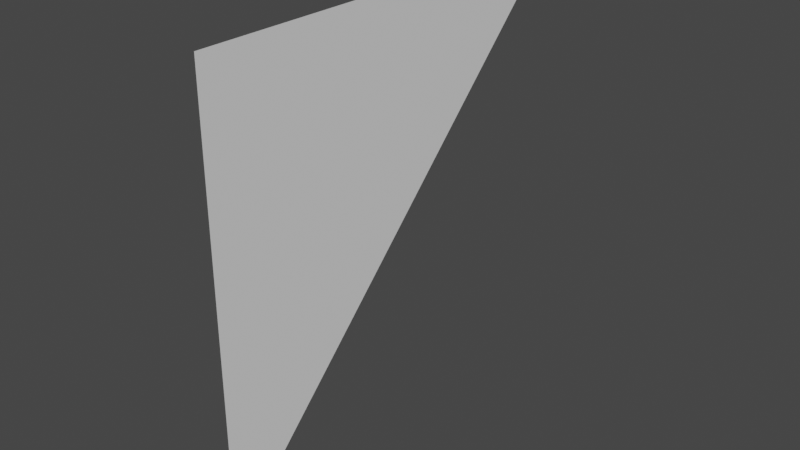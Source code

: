 # Source: WallPiece2.blend  (saved by Blender 2.92.15; exported with 4.5.12 LTS)
import bpy
from mathutils import Matrix  # noqa: F401  (used for matrix-valued properties, if any)

bpy.ops.wm.read_factory_settings(use_empty=True)
scene = bpy.context.scene
scene.name = 'Scene'

# ---- collections
col_collection = bpy.data.collections.new('Collection'); scene.collection.children.link(col_collection)

# ---- world
world_world = bpy.data.worlds.new('World'); scene.world = world_world
world_world.use_nodes = True; world_world.node_tree.nodes.clear()
_N = world_world.node_tree.nodes; _L = world_world.node_tree.links
n0 = _N.new('ShaderNodeOutputWorld'); n0.name = 'World Output'; n0.location = (300, 300)
n1 = _N.new('ShaderNodeBackground'); n1.name = 'Background'; n1.location = (10, 300)
n1.inputs[0].default_value = (0.05088, 0.05088, 0.05088, 1.0)
_L.new(n1.outputs[0], n0.inputs[0])
n0.is_active_output = True
world_world.color = (0.05088, 0.05088, 0.05088)
world_world.use_sun_shadow = False
world_world.sun_shadow_jitter_overblur = 0.0

# ---- meshes
me_plane = bpy.data.meshes.new('Plane')
me_plane.from_pydata([(-1.0, -1.0, 0.0), (1.0, -1.0, 0.0), (-1.0, 1.0, 0.0), (1.0, -0.9896, 0.0)], [], [(0, 1, 3, 2)])
_uv = me_plane.uv_layers.new(name='UVMap')
_uv.uv.foreach_set('vector', [0.0, 0.0, 1.0, 0.0, 1.0, 0.005189, 0.0, 1.0])
me_plane.use_remesh_fix_poles = True
me_plane.use_remesh_preserve_attributes = False
me_plane.use_mirror_vertex_groups = False
me_plane.update()

# ---- objects
ob_plane = bpy.data.objects.new('Plane', me_plane)

# ---- transforms, parenting, visibility, modifiers, constraints
ob_plane.location = (0.0, 0.0, 0.0)
ob_plane.rotation_euler = (0.0, 1.571, 0.0)
ob_plane.scale = (0.5, 0.5, 0.5)
ob_plane.lineart.crease_threshold = 0.0

# ---- collection membership
col_collection.objects.link(ob_plane)

# ---- scene / render settings (as saved in the file)
scene.frame_start = 1; scene.frame_end = 250; scene.frame_set(1)
scene.render.engine = 'BLENDER_EEVEE_NEXT'
scene.cycles.use_denoising = False
scene.cycles.samples = 128
scene.cycles.sampling_pattern = 'TABULATED_SOBOL'
scene.cycles.use_adaptive_sampling = False
scene.cycles.use_light_tree = False
scene.view_settings.view_transform = 'Filmic'
bpy.context.view_layer.update()

# ---- added for rendering (the .blend has no active camera and no usable light): camera, sun
cam_auto = bpy.data.cameras.new('AutoCamera')
cam_auto.lens = 50.0
cam_auto.sensor_width = 36.0
cam_auto.clip_end = 1000.0
ob_auto_camera = bpy.data.objects.new('AutoCamera', cam_auto)
scene.collection.objects.link(ob_auto_camera)
ob_auto_camera.location = (1.30847, -1.57016, 1.04677)
ob_auto_camera.rotation_euler = (1.09748, -7.21219e-08, 0.694738)
scene.camera = ob_auto_camera
light_auto_sun = bpy.data.lights.new('AutoSun', 'SUN')
light_auto_sun.energy = 3.0
light_auto_sun.angle = 0.0523599
ob_auto_sun = bpy.data.objects.new('AutoSun', light_auto_sun)
scene.collection.objects.link(ob_auto_sun)
ob_auto_sun.rotation_euler = (0.872665, 0.174533, 0.523599)
bpy.context.view_layer.update()
